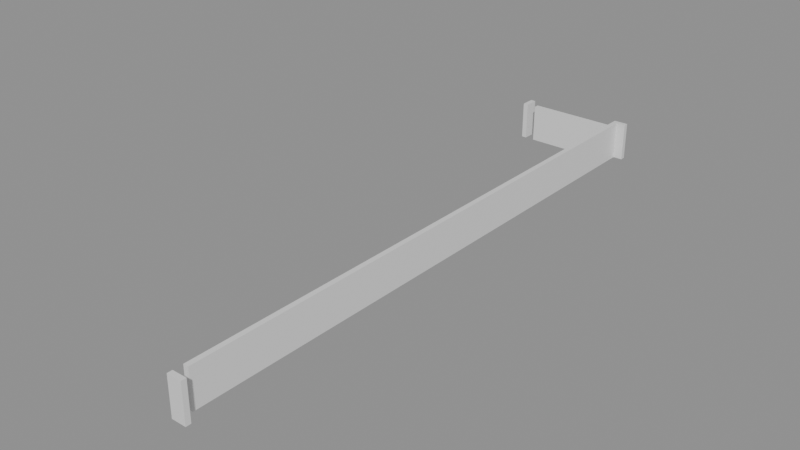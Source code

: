 # Source: building_lego.blend  (saved by Blender 5.0.119; exported with 4.5.12 LTS)
import bpy
from mathutils import Matrix  # noqa: F401  (used for matrix-valued properties, if any)

bpy.ops.wm.read_factory_settings(use_empty=True)
scene = bpy.context.scene
scene.name = 'Scene'

# ---- collections
col_01_paredes_externas = bpy.data.collections.new('01_Paredes_Externas'); scene.collection.children.link(col_01_paredes_externas)
col_02_paredes_internas = bpy.data.collections.new('02_Paredes_Internas'); scene.collection.children.link(col_02_paredes_internas)

# ---- materials (node trees are filled in below, after node groups)
mat_mat_parede_externa = bpy.data.materials.new('Mat_Parede_Externa')
mat_mat_parede_interna = bpy.data.materials.new('Mat_Parede_Interna')

# ---- material node trees
mat_mat_parede_externa.use_nodes = True; mat_mat_parede_externa.node_tree.nodes.clear()
_N = mat_mat_parede_externa.node_tree.nodes; _L = mat_mat_parede_externa.node_tree.links
n0 = _N.new('ShaderNodeBsdfPrincipled'); n0.name = 'BSDF - Pré-fundamentado'; n0.location = (-200, 100)
n1 = _N.new('ShaderNodeOutputMaterial'); n1.name = 'Saída de material'; n1.location = (200, 100)
_L.new(n0.outputs[0], n1.inputs[0])
n1.is_active_output = True
mat_mat_parede_interna.use_nodes = True; mat_mat_parede_interna.node_tree.nodes.clear()
_N = mat_mat_parede_interna.node_tree.nodes; _L = mat_mat_parede_interna.node_tree.links
n0 = _N.new('ShaderNodeBsdfPrincipled'); n0.name = 'BSDF - Pré-fundamentado'; n0.location = (-200, 100)
n1 = _N.new('ShaderNodeOutputMaterial'); n1.name = 'Saída de material'; n1.location = (200, 100)
_L.new(n0.outputs[0], n1.inputs[0])
n1.is_active_output = True

# ---- meshes
me_bloco_dungeon_wall_4439_3887_z0 = bpy.data.meshes.new('Bloco_dungeon_wall_4439_3887_z0')
me_bloco_dungeon_wall_4439_3887_z0.from_pydata([(-0.5, -0.175, -1.32), (0.5, -0.175, -1.32), (0.5, 0.175, -1.32), (-0.5, 0.175, -1.32), (-0.5, -0.175, 1.32), (0.5, -0.175, 1.32), (0.5, 0.175, 1.32), (-0.5, 0.175, 1.32)], [], [(0, 1, 2, 3), (4, 7, 6, 5), (0, 4, 5, 1), (2, 6, 7, 3), (0, 3, 7, 4), (1, 5, 6, 2)])
me_bloco_dungeon_wall_4439_3887_z0.materials.append(mat_mat_parede_externa)
me_bloco_dungeon_wall_4439_3887_z0.update()
me_bloco_dungeon_wall_4439_3928_z0 = bpy.data.meshes.new('Bloco_dungeon_wall_4439_3928_z0')
me_bloco_dungeon_wall_4439_3928_z0.from_pydata([(-0.5, -0.175, -1.32), (0.5, -0.175, -1.32), (0.5, 0.175, -1.32), (-0.5, 0.175, -1.32), (-0.5, -0.175, 1.32), (0.5, -0.175, 1.32), (0.5, 0.175, 1.32), (-0.5, 0.175, 1.32)], [], [(0, 1, 2, 3), (4, 7, 6, 5), (0, 4, 5, 1), (2, 6, 7, 3), (0, 3, 7, 4), (1, 5, 6, 2)])
me_bloco_dungeon_wall_4439_3928_z0.materials.append(mat_mat_parede_externa)
me_bloco_dungeon_wall_4439_3928_z0.update()
me_bloco_dungeon_wall_4432_3927_z0 = bpy.data.meshes.new('Bloco_dungeon_wall_4432_3927_z0')
me_bloco_dungeon_wall_4432_3927_z0.from_pydata([(-0.175, -0.5, -1.32), (0.175, -0.5, -1.32), (0.175, 0.5, -1.32), (-0.175, 0.5, -1.32), (-0.175, -0.5, 1.32), (0.175, -0.5, 1.32), (0.175, 0.5, 1.32), (-0.175, 0.5, 1.32)], [], [(0, 1, 2, 3), (4, 7, 6, 5), (0, 4, 5, 1), (2, 6, 7, 3), (0, 3, 7, 4), (1, 5, 6, 2)])
me_bloco_dungeon_wall_4432_3927_z0.materials.append(mat_mat_parede_externa)
me_bloco_dungeon_wall_4432_3927_z0.update()
me_bloco_dungeon_wall_4439_3888_z0 = bpy.data.meshes.new('Bloco_dungeon_wall_4439_3888_z0')
me_bloco_dungeon_wall_4439_3888_z0.from_pydata([(-0.175, -0.5, -1.32), (0.175, -0.5, -1.32), (0.175, 0.5, -1.32), (-0.175, 0.5, -1.32), (-0.175, -0.5, 1.32), (0.175, -0.5, 1.32), (0.175, 0.5, 1.32), (-0.175, 0.5, 1.32)], [], [(0, 1, 2, 3), (4, 7, 6, 5), (0, 4, 5, 1), (2, 6, 7, 3), (0, 3, 7, 4), (1, 5, 6, 2)])
me_bloco_dungeon_wall_4439_3888_z0.materials.append(mat_mat_parede_externa)
me_bloco_dungeon_wall_4439_3888_z0.update()
me_bloco_dungeon_wall_4439_3889_z0 = bpy.data.meshes.new('Bloco_dungeon_wall_4439_3889_z0')
me_bloco_dungeon_wall_4439_3889_z0.from_pydata([(-0.175, -0.5, -1.32), (0.175, -0.5, -1.32), (0.175, 0.5, -1.32), (-0.175, 0.5, -1.32), (-0.175, -0.5, 1.32), (0.175, -0.5, 1.32), (0.175, 0.5, 1.32), (-0.175, 0.5, 1.32)], [], [(0, 1, 2, 3), (4, 7, 6, 5), (0, 4, 5, 1), (2, 6, 7, 3), (0, 3, 7, 4), (1, 5, 6, 2)])
me_bloco_dungeon_wall_4439_3889_z0.materials.append(mat_mat_parede_externa)
me_bloco_dungeon_wall_4439_3889_z0.update()
me_bloco_dungeon_wall_4439_3890_z0 = bpy.data.meshes.new('Bloco_dungeon_wall_4439_3890_z0')
me_bloco_dungeon_wall_4439_3890_z0.from_pydata([(-0.175, -0.5, -1.32), (0.175, -0.5, -1.32), (0.175, 0.5, -1.32), (-0.175, 0.5, -1.32), (-0.175, -0.5, 1.32), (0.175, -0.5, 1.32), (0.175, 0.5, 1.32), (-0.175, 0.5, 1.32)], [], [(0, 1, 2, 3), (4, 7, 6, 5), (0, 4, 5, 1), (2, 6, 7, 3), (0, 3, 7, 4), (1, 5, 6, 2)])
me_bloco_dungeon_wall_4439_3890_z0.materials.append(mat_mat_parede_externa)
me_bloco_dungeon_wall_4439_3890_z0.update()
me_bloco_dungeon_wall_4439_3891_z0 = bpy.data.meshes.new('Bloco_dungeon_wall_4439_3891_z0')
me_bloco_dungeon_wall_4439_3891_z0.from_pydata([(-0.175, -0.5, -1.32), (0.175, -0.5, -1.32), (0.175, 0.5, -1.32), (-0.175, 0.5, -1.32), (-0.175, -0.5, 1.32), (0.175, -0.5, 1.32), (0.175, 0.5, 1.32), (-0.175, 0.5, 1.32)], [], [(0, 1, 2, 3), (4, 7, 6, 5), (0, 4, 5, 1), (2, 6, 7, 3), (0, 3, 7, 4), (1, 5, 6, 2)])
me_bloco_dungeon_wall_4439_3891_z0.materials.append(mat_mat_parede_externa)
me_bloco_dungeon_wall_4439_3891_z0.update()
me_bloco_dungeon_wall_4439_3892_z0 = bpy.data.meshes.new('Bloco_dungeon_wall_4439_3892_z0')
me_bloco_dungeon_wall_4439_3892_z0.from_pydata([(-0.175, -0.5, -1.32), (0.175, -0.5, -1.32), (0.175, 0.5, -1.32), (-0.175, 0.5, -1.32), (-0.175, -0.5, 1.32), (0.175, -0.5, 1.32), (0.175, 0.5, 1.32), (-0.175, 0.5, 1.32)], [], [(0, 1, 2, 3), (4, 7, 6, 5), (0, 4, 5, 1), (2, 6, 7, 3), (0, 3, 7, 4), (1, 5, 6, 2)])
me_bloco_dungeon_wall_4439_3892_z0.materials.append(mat_mat_parede_externa)
me_bloco_dungeon_wall_4439_3892_z0.update()
me_bloco_dungeon_wall_4439_3893_z0 = bpy.data.meshes.new('Bloco_dungeon_wall_4439_3893_z0')
me_bloco_dungeon_wall_4439_3893_z0.from_pydata([(-0.175, -0.5, -1.32), (0.175, -0.5, -1.32), (0.175, 0.5, -1.32), (-0.175, 0.5, -1.32), (-0.175, -0.5, 1.32), (0.175, -0.5, 1.32), (0.175, 0.5, 1.32), (-0.175, 0.5, 1.32)], [], [(0, 1, 2, 3), (4, 7, 6, 5), (0, 4, 5, 1), (2, 6, 7, 3), (0, 3, 7, 4), (1, 5, 6, 2)])
me_bloco_dungeon_wall_4439_3893_z0.materials.append(mat_mat_parede_externa)
me_bloco_dungeon_wall_4439_3893_z0.update()
me_bloco_dungeon_wall_4439_3894_z0 = bpy.data.meshes.new('Bloco_dungeon_wall_4439_3894_z0')
me_bloco_dungeon_wall_4439_3894_z0.from_pydata([(-0.175, -0.5, -1.32), (0.175, -0.5, -1.32), (0.175, 0.5, -1.32), (-0.175, 0.5, -1.32), (-0.175, -0.5, 1.32), (0.175, -0.5, 1.32), (0.175, 0.5, 1.32), (-0.175, 0.5, 1.32)], [], [(0, 1, 2, 3), (4, 7, 6, 5), (0, 4, 5, 1), (2, 6, 7, 3), (0, 3, 7, 4), (1, 5, 6, 2)])
me_bloco_dungeon_wall_4439_3894_z0.materials.append(mat_mat_parede_externa)
me_bloco_dungeon_wall_4439_3894_z0.update()
me_bloco_dungeon_wall_4439_3895_z0 = bpy.data.meshes.new('Bloco_dungeon_wall_4439_3895_z0')
me_bloco_dungeon_wall_4439_3895_z0.from_pydata([(-0.175, -0.5, -1.32), (0.175, -0.5, -1.32), (0.175, 0.5, -1.32), (-0.175, 0.5, -1.32), (-0.175, -0.5, 1.32), (0.175, -0.5, 1.32), (0.175, 0.5, 1.32), (-0.175, 0.5, 1.32)], [], [(0, 1, 2, 3), (4, 7, 6, 5), (0, 4, 5, 1), (2, 6, 7, 3), (0, 3, 7, 4), (1, 5, 6, 2)])
me_bloco_dungeon_wall_4439_3895_z0.materials.append(mat_mat_parede_externa)
me_bloco_dungeon_wall_4439_3895_z0.update()
me_bloco_dungeon_wall_4439_3896_z0 = bpy.data.meshes.new('Bloco_dungeon_wall_4439_3896_z0')
me_bloco_dungeon_wall_4439_3896_z0.from_pydata([(-0.175, -0.5, -1.32), (0.175, -0.5, -1.32), (0.175, 0.5, -1.32), (-0.175, 0.5, -1.32), (-0.175, -0.5, 1.32), (0.175, -0.5, 1.32), (0.175, 0.5, 1.32), (-0.175, 0.5, 1.32)], [], [(0, 1, 2, 3), (4, 7, 6, 5), (0, 4, 5, 1), (2, 6, 7, 3), (0, 3, 7, 4), (1, 5, 6, 2)])
me_bloco_dungeon_wall_4439_3896_z0.materials.append(mat_mat_parede_externa)
me_bloco_dungeon_wall_4439_3896_z0.update()
me_bloco_dungeon_wall_4439_3897_z0 = bpy.data.meshes.new('Bloco_dungeon_wall_4439_3897_z0')
me_bloco_dungeon_wall_4439_3897_z0.from_pydata([(-0.175, -0.5, -1.32), (0.175, -0.5, -1.32), (0.175, 0.5, -1.32), (-0.175, 0.5, -1.32), (-0.175, -0.5, 1.32), (0.175, -0.5, 1.32), (0.175, 0.5, 1.32), (-0.175, 0.5, 1.32)], [], [(0, 1, 2, 3), (4, 7, 6, 5), (0, 4, 5, 1), (2, 6, 7, 3), (0, 3, 7, 4), (1, 5, 6, 2)])
me_bloco_dungeon_wall_4439_3897_z0.materials.append(mat_mat_parede_externa)
me_bloco_dungeon_wall_4439_3897_z0.update()
me_bloco_dungeon_wall_4439_3898_z0 = bpy.data.meshes.new('Bloco_dungeon_wall_4439_3898_z0')
me_bloco_dungeon_wall_4439_3898_z0.from_pydata([(-0.175, -0.5, -1.32), (0.175, -0.5, -1.32), (0.175, 0.5, -1.32), (-0.175, 0.5, -1.32), (-0.175, -0.5, 1.32), (0.175, -0.5, 1.32), (0.175, 0.5, 1.32), (-0.175, 0.5, 1.32)], [], [(0, 1, 2, 3), (4, 7, 6, 5), (0, 4, 5, 1), (2, 6, 7, 3), (0, 3, 7, 4), (1, 5, 6, 2)])
me_bloco_dungeon_wall_4439_3898_z0.materials.append(mat_mat_parede_externa)
me_bloco_dungeon_wall_4439_3898_z0.update()
me_bloco_dungeon_wall_4439_3899_z0 = bpy.data.meshes.new('Bloco_dungeon_wall_4439_3899_z0')
me_bloco_dungeon_wall_4439_3899_z0.from_pydata([(-0.175, -0.5, -1.32), (0.175, -0.5, -1.32), (0.175, 0.5, -1.32), (-0.175, 0.5, -1.32), (-0.175, -0.5, 1.32), (0.175, -0.5, 1.32), (0.175, 0.5, 1.32), (-0.175, 0.5, 1.32)], [], [(0, 1, 2, 3), (4, 7, 6, 5), (0, 4, 5, 1), (2, 6, 7, 3), (0, 3, 7, 4), (1, 5, 6, 2)])
me_bloco_dungeon_wall_4439_3899_z0.materials.append(mat_mat_parede_externa)
me_bloco_dungeon_wall_4439_3899_z0.update()
me_bloco_dungeon_wall_4439_3900_z0 = bpy.data.meshes.new('Bloco_dungeon_wall_4439_3900_z0')
me_bloco_dungeon_wall_4439_3900_z0.from_pydata([(-0.175, -0.5, -1.32), (0.175, -0.5, -1.32), (0.175, 0.5, -1.32), (-0.175, 0.5, -1.32), (-0.175, -0.5, 1.32), (0.175, -0.5, 1.32), (0.175, 0.5, 1.32), (-0.175, 0.5, 1.32)], [], [(0, 1, 2, 3), (4, 7, 6, 5), (0, 4, 5, 1), (2, 6, 7, 3), (0, 3, 7, 4), (1, 5, 6, 2)])
me_bloco_dungeon_wall_4439_3900_z0.materials.append(mat_mat_parede_externa)
me_bloco_dungeon_wall_4439_3900_z0.update()
me_bloco_dungeon_wall_4439_3901_z0 = bpy.data.meshes.new('Bloco_dungeon_wall_4439_3901_z0')
me_bloco_dungeon_wall_4439_3901_z0.from_pydata([(-0.175, -0.5, -1.32), (0.175, -0.5, -1.32), (0.175, 0.5, -1.32), (-0.175, 0.5, -1.32), (-0.175, -0.5, 1.32), (0.175, -0.5, 1.32), (0.175, 0.5, 1.32), (-0.175, 0.5, 1.32)], [], [(0, 1, 2, 3), (4, 7, 6, 5), (0, 4, 5, 1), (2, 6, 7, 3), (0, 3, 7, 4), (1, 5, 6, 2)])
me_bloco_dungeon_wall_4439_3901_z0.materials.append(mat_mat_parede_externa)
me_bloco_dungeon_wall_4439_3901_z0.update()
me_bloco_dungeon_wall_4439_3902_z0 = bpy.data.meshes.new('Bloco_dungeon_wall_4439_3902_z0')
me_bloco_dungeon_wall_4439_3902_z0.from_pydata([(-0.175, -0.5, -1.32), (0.175, -0.5, -1.32), (0.175, 0.5, -1.32), (-0.175, 0.5, -1.32), (-0.175, -0.5, 1.32), (0.175, -0.5, 1.32), (0.175, 0.5, 1.32), (-0.175, 0.5, 1.32)], [], [(0, 1, 2, 3), (4, 7, 6, 5), (0, 4, 5, 1), (2, 6, 7, 3), (0, 3, 7, 4), (1, 5, 6, 2)])
me_bloco_dungeon_wall_4439_3902_z0.materials.append(mat_mat_parede_externa)
me_bloco_dungeon_wall_4439_3902_z0.update()
me_bloco_dungeon_wall_4439_3903_z0 = bpy.data.meshes.new('Bloco_dungeon_wall_4439_3903_z0')
me_bloco_dungeon_wall_4439_3903_z0.from_pydata([(-0.175, -0.5, -1.32), (0.175, -0.5, -1.32), (0.175, 0.5, -1.32), (-0.175, 0.5, -1.32), (-0.175, -0.5, 1.32), (0.175, -0.5, 1.32), (0.175, 0.5, 1.32), (-0.175, 0.5, 1.32)], [], [(0, 1, 2, 3), (4, 7, 6, 5), (0, 4, 5, 1), (2, 6, 7, 3), (0, 3, 7, 4), (1, 5, 6, 2)])
me_bloco_dungeon_wall_4439_3903_z0.materials.append(mat_mat_parede_externa)
me_bloco_dungeon_wall_4439_3903_z0.update()
me_bloco_dungeon_wall_4439_3904_z0 = bpy.data.meshes.new('Bloco_dungeon_wall_4439_3904_z0')
me_bloco_dungeon_wall_4439_3904_z0.from_pydata([(-0.175, -0.5, -1.32), (0.175, -0.5, -1.32), (0.175, 0.5, -1.32), (-0.175, 0.5, -1.32), (-0.175, -0.5, 1.32), (0.175, -0.5, 1.32), (0.175, 0.5, 1.32), (-0.175, 0.5, 1.32)], [], [(0, 1, 2, 3), (4, 7, 6, 5), (0, 4, 5, 1), (2, 6, 7, 3), (0, 3, 7, 4), (1, 5, 6, 2)])
me_bloco_dungeon_wall_4439_3904_z0.materials.append(mat_mat_parede_externa)
me_bloco_dungeon_wall_4439_3904_z0.update()
me_bloco_dungeon_wall_4439_3905_z0 = bpy.data.meshes.new('Bloco_dungeon_wall_4439_3905_z0')
me_bloco_dungeon_wall_4439_3905_z0.from_pydata([(-0.175, -0.5, -1.32), (0.175, -0.5, -1.32), (0.175, 0.5, -1.32), (-0.175, 0.5, -1.32), (-0.175, -0.5, 1.32), (0.175, -0.5, 1.32), (0.175, 0.5, 1.32), (-0.175, 0.5, 1.32)], [], [(0, 1, 2, 3), (4, 7, 6, 5), (0, 4, 5, 1), (2, 6, 7, 3), (0, 3, 7, 4), (1, 5, 6, 2)])
me_bloco_dungeon_wall_4439_3905_z0.materials.append(mat_mat_parede_externa)
me_bloco_dungeon_wall_4439_3905_z0.update()
me_bloco_dungeon_wall_4439_3906_z0 = bpy.data.meshes.new('Bloco_dungeon_wall_4439_3906_z0')
me_bloco_dungeon_wall_4439_3906_z0.from_pydata([(-0.175, -0.5, -1.32), (0.175, -0.5, -1.32), (0.175, 0.5, -1.32), (-0.175, 0.5, -1.32), (-0.175, -0.5, 1.32), (0.175, -0.5, 1.32), (0.175, 0.5, 1.32), (-0.175, 0.5, 1.32)], [], [(0, 1, 2, 3), (4, 7, 6, 5), (0, 4, 5, 1), (2, 6, 7, 3), (0, 3, 7, 4), (1, 5, 6, 2)])
me_bloco_dungeon_wall_4439_3906_z0.materials.append(mat_mat_parede_externa)
me_bloco_dungeon_wall_4439_3906_z0.update()
me_bloco_dungeon_wall_4439_3907_z0 = bpy.data.meshes.new('Bloco_dungeon_wall_4439_3907_z0')
me_bloco_dungeon_wall_4439_3907_z0.from_pydata([(-0.175, -0.5, -1.32), (0.175, -0.5, -1.32), (0.175, 0.5, -1.32), (-0.175, 0.5, -1.32), (-0.175, -0.5, 1.32), (0.175, -0.5, 1.32), (0.175, 0.5, 1.32), (-0.175, 0.5, 1.32)], [], [(0, 1, 2, 3), (4, 7, 6, 5), (0, 4, 5, 1), (2, 6, 7, 3), (0, 3, 7, 4), (1, 5, 6, 2)])
me_bloco_dungeon_wall_4439_3907_z0.materials.append(mat_mat_parede_externa)
me_bloco_dungeon_wall_4439_3907_z0.update()
me_bloco_dungeon_wall_4439_3908_z0 = bpy.data.meshes.new('Bloco_dungeon_wall_4439_3908_z0')
me_bloco_dungeon_wall_4439_3908_z0.from_pydata([(-0.175, -0.5, -1.32), (0.175, -0.5, -1.32), (0.175, 0.5, -1.32), (-0.175, 0.5, -1.32), (-0.175, -0.5, 1.32), (0.175, -0.5, 1.32), (0.175, 0.5, 1.32), (-0.175, 0.5, 1.32)], [], [(0, 1, 2, 3), (4, 7, 6, 5), (0, 4, 5, 1), (2, 6, 7, 3), (0, 3, 7, 4), (1, 5, 6, 2)])
me_bloco_dungeon_wall_4439_3908_z0.materials.append(mat_mat_parede_externa)
me_bloco_dungeon_wall_4439_3908_z0.update()
me_bloco_dungeon_wall_4439_3909_z0 = bpy.data.meshes.new('Bloco_dungeon_wall_4439_3909_z0')
me_bloco_dungeon_wall_4439_3909_z0.from_pydata([(-0.175, -0.5, -1.32), (0.175, -0.5, -1.32), (0.175, 0.5, -1.32), (-0.175, 0.5, -1.32), (-0.175, -0.5, 1.32), (0.175, -0.5, 1.32), (0.175, 0.5, 1.32), (-0.175, 0.5, 1.32)], [], [(0, 1, 2, 3), (4, 7, 6, 5), (0, 4, 5, 1), (2, 6, 7, 3), (0, 3, 7, 4), (1, 5, 6, 2)])
me_bloco_dungeon_wall_4439_3909_z0.materials.append(mat_mat_parede_externa)
me_bloco_dungeon_wall_4439_3909_z0.update()
me_bloco_dungeon_wall_4439_3910_z0 = bpy.data.meshes.new('Bloco_dungeon_wall_4439_3910_z0')
me_bloco_dungeon_wall_4439_3910_z0.from_pydata([(-0.175, -0.5, -1.32), (0.175, -0.5, -1.32), (0.175, 0.5, -1.32), (-0.175, 0.5, -1.32), (-0.175, -0.5, 1.32), (0.175, -0.5, 1.32), (0.175, 0.5, 1.32), (-0.175, 0.5, 1.32)], [], [(0, 1, 2, 3), (4, 7, 6, 5), (0, 4, 5, 1), (2, 6, 7, 3), (0, 3, 7, 4), (1, 5, 6, 2)])
me_bloco_dungeon_wall_4439_3910_z0.materials.append(mat_mat_parede_externa)
me_bloco_dungeon_wall_4439_3910_z0.update()
me_bloco_dungeon_wall_4439_3911_z0 = bpy.data.meshes.new('Bloco_dungeon_wall_4439_3911_z0')
me_bloco_dungeon_wall_4439_3911_z0.from_pydata([(-0.175, -0.5, -1.32), (0.175, -0.5, -1.32), (0.175, 0.5, -1.32), (-0.175, 0.5, -1.32), (-0.175, -0.5, 1.32), (0.175, -0.5, 1.32), (0.175, 0.5, 1.32), (-0.175, 0.5, 1.32)], [], [(0, 1, 2, 3), (4, 7, 6, 5), (0, 4, 5, 1), (2, 6, 7, 3), (0, 3, 7, 4), (1, 5, 6, 2)])
me_bloco_dungeon_wall_4439_3911_z0.materials.append(mat_mat_parede_externa)
me_bloco_dungeon_wall_4439_3911_z0.update()
me_bloco_dungeon_wall_4439_3912_z0 = bpy.data.meshes.new('Bloco_dungeon_wall_4439_3912_z0')
me_bloco_dungeon_wall_4439_3912_z0.from_pydata([(-0.175, -0.5, -1.32), (0.175, -0.5, -1.32), (0.175, 0.5, -1.32), (-0.175, 0.5, -1.32), (-0.175, -0.5, 1.32), (0.175, -0.5, 1.32), (0.175, 0.5, 1.32), (-0.175, 0.5, 1.32)], [], [(0, 1, 2, 3), (4, 7, 6, 5), (0, 4, 5, 1), (2, 6, 7, 3), (0, 3, 7, 4), (1, 5, 6, 2)])
me_bloco_dungeon_wall_4439_3912_z0.materials.append(mat_mat_parede_externa)
me_bloco_dungeon_wall_4439_3912_z0.update()
me_bloco_dungeon_wall_4439_3913_z0 = bpy.data.meshes.new('Bloco_dungeon_wall_4439_3913_z0')
me_bloco_dungeon_wall_4439_3913_z0.from_pydata([(-0.175, -0.5, -1.32), (0.175, -0.5, -1.32), (0.175, 0.5, -1.32), (-0.175, 0.5, -1.32), (-0.175, -0.5, 1.32), (0.175, -0.5, 1.32), (0.175, 0.5, 1.32), (-0.175, 0.5, 1.32)], [], [(0, 1, 2, 3), (4, 7, 6, 5), (0, 4, 5, 1), (2, 6, 7, 3), (0, 3, 7, 4), (1, 5, 6, 2)])
me_bloco_dungeon_wall_4439_3913_z0.materials.append(mat_mat_parede_externa)
me_bloco_dungeon_wall_4439_3913_z0.update()
me_bloco_dungeon_wall_4439_3914_z0 = bpy.data.meshes.new('Bloco_dungeon_wall_4439_3914_z0')
me_bloco_dungeon_wall_4439_3914_z0.from_pydata([(-0.175, -0.5, -1.32), (0.175, -0.5, -1.32), (0.175, 0.5, -1.32), (-0.175, 0.5, -1.32), (-0.175, -0.5, 1.32), (0.175, -0.5, 1.32), (0.175, 0.5, 1.32), (-0.175, 0.5, 1.32)], [], [(0, 1, 2, 3), (4, 7, 6, 5), (0, 4, 5, 1), (2, 6, 7, 3), (0, 3, 7, 4), (1, 5, 6, 2)])
me_bloco_dungeon_wall_4439_3914_z0.materials.append(mat_mat_parede_externa)
me_bloco_dungeon_wall_4439_3914_z0.update()
me_bloco_dungeon_wall_4439_3915_z0 = bpy.data.meshes.new('Bloco_dungeon_wall_4439_3915_z0')
me_bloco_dungeon_wall_4439_3915_z0.from_pydata([(-0.175, -0.5, -1.32), (0.175, -0.5, -1.32), (0.175, 0.5, -1.32), (-0.175, 0.5, -1.32), (-0.175, -0.5, 1.32), (0.175, -0.5, 1.32), (0.175, 0.5, 1.32), (-0.175, 0.5, 1.32)], [], [(0, 1, 2, 3), (4, 7, 6, 5), (0, 4, 5, 1), (2, 6, 7, 3), (0, 3, 7, 4), (1, 5, 6, 2)])
me_bloco_dungeon_wall_4439_3915_z0.materials.append(mat_mat_parede_externa)
me_bloco_dungeon_wall_4439_3915_z0.update()
me_bloco_dungeon_wall_4439_3916_z0 = bpy.data.meshes.new('Bloco_dungeon_wall_4439_3916_z0')
me_bloco_dungeon_wall_4439_3916_z0.from_pydata([(-0.175, -0.5, -1.32), (0.175, -0.5, -1.32), (0.175, 0.5, -1.32), (-0.175, 0.5, -1.32), (-0.175, -0.5, 1.32), (0.175, -0.5, 1.32), (0.175, 0.5, 1.32), (-0.175, 0.5, 1.32)], [], [(0, 1, 2, 3), (4, 7, 6, 5), (0, 4, 5, 1), (2, 6, 7, 3), (0, 3, 7, 4), (1, 5, 6, 2)])
me_bloco_dungeon_wall_4439_3916_z0.materials.append(mat_mat_parede_externa)
me_bloco_dungeon_wall_4439_3916_z0.update()
me_bloco_dungeon_wall_4439_3917_z0 = bpy.data.meshes.new('Bloco_dungeon_wall_4439_3917_z0')
me_bloco_dungeon_wall_4439_3917_z0.from_pydata([(-0.175, -0.5, -1.32), (0.175, -0.5, -1.32), (0.175, 0.5, -1.32), (-0.175, 0.5, -1.32), (-0.175, -0.5, 1.32), (0.175, -0.5, 1.32), (0.175, 0.5, 1.32), (-0.175, 0.5, 1.32)], [], [(0, 1, 2, 3), (4, 7, 6, 5), (0, 4, 5, 1), (2, 6, 7, 3), (0, 3, 7, 4), (1, 5, 6, 2)])
me_bloco_dungeon_wall_4439_3917_z0.materials.append(mat_mat_parede_externa)
me_bloco_dungeon_wall_4439_3917_z0.update()
me_bloco_dungeon_wall_4439_3918_z0 = bpy.data.meshes.new('Bloco_dungeon_wall_4439_3918_z0')
me_bloco_dungeon_wall_4439_3918_z0.from_pydata([(-0.175, -0.5, -1.32), (0.175, -0.5, -1.32), (0.175, 0.5, -1.32), (-0.175, 0.5, -1.32), (-0.175, -0.5, 1.32), (0.175, -0.5, 1.32), (0.175, 0.5, 1.32), (-0.175, 0.5, 1.32)], [], [(0, 1, 2, 3), (4, 7, 6, 5), (0, 4, 5, 1), (2, 6, 7, 3), (0, 3, 7, 4), (1, 5, 6, 2)])
me_bloco_dungeon_wall_4439_3918_z0.materials.append(mat_mat_parede_externa)
me_bloco_dungeon_wall_4439_3918_z0.update()
me_bloco_dungeon_wall_4439_3919_z0 = bpy.data.meshes.new('Bloco_dungeon_wall_4439_3919_z0')
me_bloco_dungeon_wall_4439_3919_z0.from_pydata([(-0.175, -0.5, -1.32), (0.175, -0.5, -1.32), (0.175, 0.5, -1.32), (-0.175, 0.5, -1.32), (-0.175, -0.5, 1.32), (0.175, -0.5, 1.32), (0.175, 0.5, 1.32), (-0.175, 0.5, 1.32)], [], [(0, 1, 2, 3), (4, 7, 6, 5), (0, 4, 5, 1), (2, 6, 7, 3), (0, 3, 7, 4), (1, 5, 6, 2)])
me_bloco_dungeon_wall_4439_3919_z0.materials.append(mat_mat_parede_externa)
me_bloco_dungeon_wall_4439_3919_z0.update()
me_bloco_dungeon_wall_4439_3920_z0 = bpy.data.meshes.new('Bloco_dungeon_wall_4439_3920_z0')
me_bloco_dungeon_wall_4439_3920_z0.from_pydata([(-0.175, -0.5, -1.32), (0.175, -0.5, -1.32), (0.175, 0.5, -1.32), (-0.175, 0.5, -1.32), (-0.175, -0.5, 1.32), (0.175, -0.5, 1.32), (0.175, 0.5, 1.32), (-0.175, 0.5, 1.32)], [], [(0, 1, 2, 3), (4, 7, 6, 5), (0, 4, 5, 1), (2, 6, 7, 3), (0, 3, 7, 4), (1, 5, 6, 2)])
me_bloco_dungeon_wall_4439_3920_z0.materials.append(mat_mat_parede_externa)
me_bloco_dungeon_wall_4439_3920_z0.update()
me_bloco_dungeon_wall_4439_3921_z0 = bpy.data.meshes.new('Bloco_dungeon_wall_4439_3921_z0')
me_bloco_dungeon_wall_4439_3921_z0.from_pydata([(-0.175, -0.5, -1.32), (0.175, -0.5, -1.32), (0.175, 0.5, -1.32), (-0.175, 0.5, -1.32), (-0.175, -0.5, 1.32), (0.175, -0.5, 1.32), (0.175, 0.5, 1.32), (-0.175, 0.5, 1.32)], [], [(0, 1, 2, 3), (4, 7, 6, 5), (0, 4, 5, 1), (2, 6, 7, 3), (0, 3, 7, 4), (1, 5, 6, 2)])
me_bloco_dungeon_wall_4439_3921_z0.materials.append(mat_mat_parede_externa)
me_bloco_dungeon_wall_4439_3921_z0.update()
me_bloco_dungeon_wall_4439_3922_z0 = bpy.data.meshes.new('Bloco_dungeon_wall_4439_3922_z0')
me_bloco_dungeon_wall_4439_3922_z0.from_pydata([(-0.175, -0.5, -1.32), (0.175, -0.5, -1.32), (0.175, 0.5, -1.32), (-0.175, 0.5, -1.32), (-0.175, -0.5, 1.32), (0.175, -0.5, 1.32), (0.175, 0.5, 1.32), (-0.175, 0.5, 1.32)], [], [(0, 1, 2, 3), (4, 7, 6, 5), (0, 4, 5, 1), (2, 6, 7, 3), (0, 3, 7, 4), (1, 5, 6, 2)])
me_bloco_dungeon_wall_4439_3922_z0.materials.append(mat_mat_parede_externa)
me_bloco_dungeon_wall_4439_3922_z0.update()
me_bloco_dungeon_wall_4439_3923_z0 = bpy.data.meshes.new('Bloco_dungeon_wall_4439_3923_z0')
me_bloco_dungeon_wall_4439_3923_z0.from_pydata([(-0.175, -0.5, -1.32), (0.175, -0.5, -1.32), (0.175, 0.5, -1.32), (-0.175, 0.5, -1.32), (-0.175, -0.5, 1.32), (0.175, -0.5, 1.32), (0.175, 0.5, 1.32), (-0.175, 0.5, 1.32)], [], [(0, 1, 2, 3), (4, 7, 6, 5), (0, 4, 5, 1), (2, 6, 7, 3), (0, 3, 7, 4), (1, 5, 6, 2)])
me_bloco_dungeon_wall_4439_3923_z0.materials.append(mat_mat_parede_externa)
me_bloco_dungeon_wall_4439_3923_z0.update()
me_bloco_dungeon_wall_4439_3924_z0 = bpy.data.meshes.new('Bloco_dungeon_wall_4439_3924_z0')
me_bloco_dungeon_wall_4439_3924_z0.from_pydata([(-0.175, -0.5, -1.32), (0.175, -0.5, -1.32), (0.175, 0.5, -1.32), (-0.175, 0.5, -1.32), (-0.175, -0.5, 1.32), (0.175, -0.5, 1.32), (0.175, 0.5, 1.32), (-0.175, 0.5, 1.32)], [], [(0, 1, 2, 3), (4, 7, 6, 5), (0, 4, 5, 1), (2, 6, 7, 3), (0, 3, 7, 4), (1, 5, 6, 2)])
me_bloco_dungeon_wall_4439_3924_z0.materials.append(mat_mat_parede_externa)
me_bloco_dungeon_wall_4439_3924_z0.update()
me_bloco_dungeon_wall_4439_3925_z0 = bpy.data.meshes.new('Bloco_dungeon_wall_4439_3925_z0')
me_bloco_dungeon_wall_4439_3925_z0.from_pydata([(-0.175, -0.5, -1.32), (0.175, -0.5, -1.32), (0.175, 0.5, -1.32), (-0.175, 0.5, -1.32), (-0.175, -0.5, 1.32), (0.175, -0.5, 1.32), (0.175, 0.5, 1.32), (-0.175, 0.5, 1.32)], [], [(0, 1, 2, 3), (4, 7, 6, 5), (0, 4, 5, 1), (2, 6, 7, 3), (0, 3, 7, 4), (1, 5, 6, 2)])
me_bloco_dungeon_wall_4439_3925_z0.materials.append(mat_mat_parede_externa)
me_bloco_dungeon_wall_4439_3925_z0.update()
me_bloco_dungeon_wall_4439_3926_z0 = bpy.data.meshes.new('Bloco_dungeon_wall_4439_3926_z0')
me_bloco_dungeon_wall_4439_3926_z0.from_pydata([(-0.175, -0.5, -1.32), (0.175, -0.5, -1.32), (0.175, 0.5, -1.32), (-0.175, 0.5, -1.32), (-0.175, -0.5, 1.32), (0.175, -0.5, 1.32), (0.175, 0.5, 1.32), (-0.175, 0.5, 1.32)], [], [(0, 1, 2, 3), (4, 7, 6, 5), (0, 4, 5, 1), (2, 6, 7, 3), (0, 3, 7, 4), (1, 5, 6, 2)])
me_bloco_dungeon_wall_4439_3926_z0.materials.append(mat_mat_parede_externa)
me_bloco_dungeon_wall_4439_3926_z0.update()
me_bloco_dungeon_wall_4439_3927_z0 = bpy.data.meshes.new('Bloco_dungeon_wall_4439_3927_z0')
me_bloco_dungeon_wall_4439_3927_z0.from_pydata([(-0.175, -0.5, -1.32), (0.175, -0.5, -1.32), (0.175, 0.5, -1.32), (-0.175, 0.5, -1.32), (-0.175, -0.5, 1.32), (0.175, -0.5, 1.32), (0.175, 0.5, 1.32), (-0.175, 0.5, 1.32)], [], [(0, 1, 2, 3), (4, 7, 6, 5), (0, 4, 5, 1), (2, 6, 7, 3), (0, 3, 7, 4), (1, 5, 6, 2)])
me_bloco_dungeon_wall_4439_3927_z0.materials.append(mat_mat_parede_externa)
me_bloco_dungeon_wall_4439_3927_z0.update()
me_bloco_dungeon_wall_4433_3927_z0 = bpy.data.meshes.new('Bloco_dungeon_wall_4433_3927_z0')
me_bloco_dungeon_wall_4433_3927_z0.from_pydata([(-0.5, -0.175, -1.32), (0.5, -0.175, -1.32), (0.5, 0.175, -1.32), (-0.5, 0.175, -1.32), (-0.5, -0.175, 1.32), (0.5, -0.175, 1.32), (0.5, 0.175, 1.32), (-0.5, 0.175, 1.32)], [], [(0, 1, 2, 3), (4, 7, 6, 5), (0, 4, 5, 1), (2, 6, 7, 3), (0, 3, 7, 4), (1, 5, 6, 2)])
me_bloco_dungeon_wall_4433_3927_z0.materials.append(mat_mat_parede_interna)
me_bloco_dungeon_wall_4433_3927_z0.update()
me_bloco_dungeon_wall_4434_3927_z0 = bpy.data.meshes.new('Bloco_dungeon_wall_4434_3927_z0')
me_bloco_dungeon_wall_4434_3927_z0.from_pydata([(-0.5, -0.175, -1.32), (0.5, -0.175, -1.32), (0.5, 0.175, -1.32), (-0.5, 0.175, -1.32), (-0.5, -0.175, 1.32), (0.5, -0.175, 1.32), (0.5, 0.175, 1.32), (-0.5, 0.175, 1.32)], [], [(0, 1, 2, 3), (4, 7, 6, 5), (0, 4, 5, 1), (2, 6, 7, 3), (0, 3, 7, 4), (1, 5, 6, 2)])
me_bloco_dungeon_wall_4434_3927_z0.materials.append(mat_mat_parede_interna)
me_bloco_dungeon_wall_4434_3927_z0.update()
me_bloco_dungeon_wall_4435_3927_z0 = bpy.data.meshes.new('Bloco_dungeon_wall_4435_3927_z0')
me_bloco_dungeon_wall_4435_3927_z0.from_pydata([(-0.5, -0.175, -1.32), (0.5, -0.175, -1.32), (0.5, 0.175, -1.32), (-0.5, 0.175, -1.32), (-0.5, -0.175, 1.32), (0.5, -0.175, 1.32), (0.5, 0.175, 1.32), (-0.5, 0.175, 1.32)], [], [(0, 1, 2, 3), (4, 7, 6, 5), (0, 4, 5, 1), (2, 6, 7, 3), (0, 3, 7, 4), (1, 5, 6, 2)])
me_bloco_dungeon_wall_4435_3927_z0.materials.append(mat_mat_parede_interna)
me_bloco_dungeon_wall_4435_3927_z0.update()
me_bloco_dungeon_wall_4436_3927_z0 = bpy.data.meshes.new('Bloco_dungeon_wall_4436_3927_z0')
me_bloco_dungeon_wall_4436_3927_z0.from_pydata([(-0.5, -0.175, -1.32), (0.5, -0.175, -1.32), (0.5, 0.175, -1.32), (-0.5, 0.175, -1.32), (-0.5, -0.175, 1.32), (0.5, -0.175, 1.32), (0.5, 0.175, 1.32), (-0.5, 0.175, 1.32)], [], [(0, 1, 2, 3), (4, 7, 6, 5), (0, 4, 5, 1), (2, 6, 7, 3), (0, 3, 7, 4), (1, 5, 6, 2)])
me_bloco_dungeon_wall_4436_3927_z0.materials.append(mat_mat_parede_interna)
me_bloco_dungeon_wall_4436_3927_z0.update()
me_bloco_dungeon_wall_4437_3927_z0 = bpy.data.meshes.new('Bloco_dungeon_wall_4437_3927_z0')
me_bloco_dungeon_wall_4437_3927_z0.from_pydata([(-0.5, -0.175, -1.32), (0.5, -0.175, -1.32), (0.5, 0.175, -1.32), (-0.5, 0.175, -1.32), (-0.5, -0.175, 1.32), (0.5, -0.175, 1.32), (0.5, 0.175, 1.32), (-0.5, 0.175, 1.32)], [], [(0, 1, 2, 3), (4, 7, 6, 5), (0, 4, 5, 1), (2, 6, 7, 3), (0, 3, 7, 4), (1, 5, 6, 2)])
me_bloco_dungeon_wall_4437_3927_z0.materials.append(mat_mat_parede_interna)
me_bloco_dungeon_wall_4437_3927_z0.update()
me_bloco_dungeon_wall_4438_3927_z0 = bpy.data.meshes.new('Bloco_dungeon_wall_4438_3927_z0')
me_bloco_dungeon_wall_4438_3927_z0.from_pydata([(-0.5, -0.175, -1.32), (0.5, -0.175, -1.32), (0.5, 0.175, -1.32), (-0.5, 0.175, -1.32), (-0.5, -0.175, 1.32), (0.5, -0.175, 1.32), (0.5, 0.175, 1.32), (-0.5, 0.175, 1.32)], [], [(0, 1, 2, 3), (4, 7, 6, 5), (0, 4, 5, 1), (2, 6, 7, 3), (0, 3, 7, 4), (1, 5, 6, 2)])
me_bloco_dungeon_wall_4438_3927_z0.materials.append(mat_mat_parede_interna)
me_bloco_dungeon_wall_4438_3927_z0.update()

# ---- objects
ob_parede_externa_norte_y3887_x4439_4439 = bpy.data.objects.new('Parede_Externa_Norte_Y3887_X4439_4439', None)
ob_bloco_dungeon_wall_4439_3887_z0 = bpy.data.objects.new('Bloco_dungeon_wall_4439_3887_z0', me_bloco_dungeon_wall_4439_3887_z0)
ob_parede_externa_sul_y3928_x4439_4439 = bpy.data.objects.new('Parede_Externa_Sul_Y3928_X4439_4439', None)
ob_bloco_dungeon_wall_4439_3928_z0 = bpy.data.objects.new('Bloco_dungeon_wall_4439_3928_z0', me_bloco_dungeon_wall_4439_3928_z0)
ob_parede_externa_oeste_x4432_y3927_3927 = bpy.data.objects.new('Parede_Externa_Oeste_X4432_Y3927_3927', None)
ob_bloco_dungeon_wall_4432_3927_z0 = bpy.data.objects.new('Bloco_dungeon_wall_4432_3927_z0', me_bloco_dungeon_wall_4432_3927_z0)
ob_parede_externa_leste_x4439_y3888_3927 = bpy.data.objects.new('Parede_Externa_Leste_X4439_Y3888_3927', None)
ob_bloco_dungeon_wall_4439_3888_z0 = bpy.data.objects.new('Bloco_dungeon_wall_4439_3888_z0', me_bloco_dungeon_wall_4439_3888_z0)
ob_bloco_dungeon_wall_4439_3889_z0 = bpy.data.objects.new('Bloco_dungeon_wall_4439_3889_z0', me_bloco_dungeon_wall_4439_3889_z0)
ob_bloco_dungeon_wall_4439_3890_z0 = bpy.data.objects.new('Bloco_dungeon_wall_4439_3890_z0', me_bloco_dungeon_wall_4439_3890_z0)
ob_bloco_dungeon_wall_4439_3891_z0 = bpy.data.objects.new('Bloco_dungeon_wall_4439_3891_z0', me_bloco_dungeon_wall_4439_3891_z0)
ob_bloco_dungeon_wall_4439_3892_z0 = bpy.data.objects.new('Bloco_dungeon_wall_4439_3892_z0', me_bloco_dungeon_wall_4439_3892_z0)
ob_bloco_dungeon_wall_4439_3893_z0 = bpy.data.objects.new('Bloco_dungeon_wall_4439_3893_z0', me_bloco_dungeon_wall_4439_3893_z0)
ob_bloco_dungeon_wall_4439_3894_z0 = bpy.data.objects.new('Bloco_dungeon_wall_4439_3894_z0', me_bloco_dungeon_wall_4439_3894_z0)
ob_bloco_dungeon_wall_4439_3895_z0 = bpy.data.objects.new('Bloco_dungeon_wall_4439_3895_z0', me_bloco_dungeon_wall_4439_3895_z0)
ob_bloco_dungeon_wall_4439_3896_z0 = bpy.data.objects.new('Bloco_dungeon_wall_4439_3896_z0', me_bloco_dungeon_wall_4439_3896_z0)
ob_bloco_dungeon_wall_4439_3897_z0 = bpy.data.objects.new('Bloco_dungeon_wall_4439_3897_z0', me_bloco_dungeon_wall_4439_3897_z0)
ob_bloco_dungeon_wall_4439_3898_z0 = bpy.data.objects.new('Bloco_dungeon_wall_4439_3898_z0', me_bloco_dungeon_wall_4439_3898_z0)
ob_bloco_dungeon_wall_4439_3899_z0 = bpy.data.objects.new('Bloco_dungeon_wall_4439_3899_z0', me_bloco_dungeon_wall_4439_3899_z0)
ob_bloco_dungeon_wall_4439_3900_z0 = bpy.data.objects.new('Bloco_dungeon_wall_4439_3900_z0', me_bloco_dungeon_wall_4439_3900_z0)
ob_bloco_dungeon_wall_4439_3901_z0 = bpy.data.objects.new('Bloco_dungeon_wall_4439_3901_z0', me_bloco_dungeon_wall_4439_3901_z0)
ob_bloco_dungeon_wall_4439_3902_z0 = bpy.data.objects.new('Bloco_dungeon_wall_4439_3902_z0', me_bloco_dungeon_wall_4439_3902_z0)
ob_bloco_dungeon_wall_4439_3903_z0 = bpy.data.objects.new('Bloco_dungeon_wall_4439_3903_z0', me_bloco_dungeon_wall_4439_3903_z0)
ob_bloco_dungeon_wall_4439_3904_z0 = bpy.data.objects.new('Bloco_dungeon_wall_4439_3904_z0', me_bloco_dungeon_wall_4439_3904_z0)
ob_bloco_dungeon_wall_4439_3905_z0 = bpy.data.objects.new('Bloco_dungeon_wall_4439_3905_z0', me_bloco_dungeon_wall_4439_3905_z0)
ob_bloco_dungeon_wall_4439_3906_z0 = bpy.data.objects.new('Bloco_dungeon_wall_4439_3906_z0', me_bloco_dungeon_wall_4439_3906_z0)
ob_bloco_dungeon_wall_4439_3907_z0 = bpy.data.objects.new('Bloco_dungeon_wall_4439_3907_z0', me_bloco_dungeon_wall_4439_3907_z0)
ob_bloco_dungeon_wall_4439_3908_z0 = bpy.data.objects.new('Bloco_dungeon_wall_4439_3908_z0', me_bloco_dungeon_wall_4439_3908_z0)
ob_bloco_dungeon_wall_4439_3909_z0 = bpy.data.objects.new('Bloco_dungeon_wall_4439_3909_z0', me_bloco_dungeon_wall_4439_3909_z0)
ob_bloco_dungeon_wall_4439_3910_z0 = bpy.data.objects.new('Bloco_dungeon_wall_4439_3910_z0', me_bloco_dungeon_wall_4439_3910_z0)
ob_bloco_dungeon_wall_4439_3911_z0 = bpy.data.objects.new('Bloco_dungeon_wall_4439_3911_z0', me_bloco_dungeon_wall_4439_3911_z0)
ob_bloco_dungeon_wall_4439_3912_z0 = bpy.data.objects.new('Bloco_dungeon_wall_4439_3912_z0', me_bloco_dungeon_wall_4439_3912_z0)
ob_bloco_dungeon_wall_4439_3913_z0 = bpy.data.objects.new('Bloco_dungeon_wall_4439_3913_z0', me_bloco_dungeon_wall_4439_3913_z0)
ob_bloco_dungeon_wall_4439_3914_z0 = bpy.data.objects.new('Bloco_dungeon_wall_4439_3914_z0', me_bloco_dungeon_wall_4439_3914_z0)
ob_bloco_dungeon_wall_4439_3915_z0 = bpy.data.objects.new('Bloco_dungeon_wall_4439_3915_z0', me_bloco_dungeon_wall_4439_3915_z0)
ob_bloco_dungeon_wall_4439_3916_z0 = bpy.data.objects.new('Bloco_dungeon_wall_4439_3916_z0', me_bloco_dungeon_wall_4439_3916_z0)
ob_bloco_dungeon_wall_4439_3917_z0 = bpy.data.objects.new('Bloco_dungeon_wall_4439_3917_z0', me_bloco_dungeon_wall_4439_3917_z0)
ob_bloco_dungeon_wall_4439_3918_z0 = bpy.data.objects.new('Bloco_dungeon_wall_4439_3918_z0', me_bloco_dungeon_wall_4439_3918_z0)
ob_bloco_dungeon_wall_4439_3919_z0 = bpy.data.objects.new('Bloco_dungeon_wall_4439_3919_z0', me_bloco_dungeon_wall_4439_3919_z0)
ob_bloco_dungeon_wall_4439_3920_z0 = bpy.data.objects.new('Bloco_dungeon_wall_4439_3920_z0', me_bloco_dungeon_wall_4439_3920_z0)
ob_bloco_dungeon_wall_4439_3921_z0 = bpy.data.objects.new('Bloco_dungeon_wall_4439_3921_z0', me_bloco_dungeon_wall_4439_3921_z0)
ob_bloco_dungeon_wall_4439_3922_z0 = bpy.data.objects.new('Bloco_dungeon_wall_4439_3922_z0', me_bloco_dungeon_wall_4439_3922_z0)
ob_bloco_dungeon_wall_4439_3923_z0 = bpy.data.objects.new('Bloco_dungeon_wall_4439_3923_z0', me_bloco_dungeon_wall_4439_3923_z0)
ob_bloco_dungeon_wall_4439_3924_z0 = bpy.data.objects.new('Bloco_dungeon_wall_4439_3924_z0', me_bloco_dungeon_wall_4439_3924_z0)
ob_bloco_dungeon_wall_4439_3925_z0 = bpy.data.objects.new('Bloco_dungeon_wall_4439_3925_z0', me_bloco_dungeon_wall_4439_3925_z0)
ob_bloco_dungeon_wall_4439_3926_z0 = bpy.data.objects.new('Bloco_dungeon_wall_4439_3926_z0', me_bloco_dungeon_wall_4439_3926_z0)
ob_bloco_dungeon_wall_4439_3927_z0 = bpy.data.objects.new('Bloco_dungeon_wall_4439_3927_z0', me_bloco_dungeon_wall_4439_3927_z0)
ob_parede_interna_ew_02_y3927_x4433_4438 = bpy.data.objects.new('Parede_Interna_EW_02_Y3927_X4433_4438', None)
ob_bloco_dungeon_wall_4433_3927_z0 = bpy.data.objects.new('Bloco_dungeon_wall_4433_3927_z0', me_bloco_dungeon_wall_4433_3927_z0)
ob_bloco_dungeon_wall_4434_3927_z0 = bpy.data.objects.new('Bloco_dungeon_wall_4434_3927_z0', me_bloco_dungeon_wall_4434_3927_z0)
ob_bloco_dungeon_wall_4435_3927_z0 = bpy.data.objects.new('Bloco_dungeon_wall_4435_3927_z0', me_bloco_dungeon_wall_4435_3927_z0)
ob_bloco_dungeon_wall_4436_3927_z0 = bpy.data.objects.new('Bloco_dungeon_wall_4436_3927_z0', me_bloco_dungeon_wall_4436_3927_z0)
ob_bloco_dungeon_wall_4437_3927_z0 = bpy.data.objects.new('Bloco_dungeon_wall_4437_3927_z0', me_bloco_dungeon_wall_4437_3927_z0)
ob_bloco_dungeon_wall_4438_3927_z0 = bpy.data.objects.new('Bloco_dungeon_wall_4438_3927_z0', me_bloco_dungeon_wall_4438_3927_z0)

# ---- transforms, parenting, visibility, modifiers, constraints
ob_parede_externa_norte_y3887_x4439_4439.location = (3.5, -20.5, 0.0)
ob_parede_externa_norte_y3887_x4439_4439.empty_display_type = 'CUBE'
ob_bloco_dungeon_wall_4439_3887_z0.parent = ob_parede_externa_norte_y3887_x4439_4439
ob_bloco_dungeon_wall_4439_3887_z0.matrix_parent_inverse = Matrix(((1.0, -0.0, 0.0, -3.5), (-0.0, 1.0, -0.0, 20.5), (0.0, -0.0, 1.0, -0.0), (-0.0, 0.0, -0.0, 1.0)))
ob_bloco_dungeon_wall_4439_3887_z0.location = (3.5, -20.83, 1.32)
ob_parede_externa_sul_y3928_x4439_4439.location = (3.5, 20.5, 0.0)
ob_parede_externa_sul_y3928_x4439_4439.empty_display_type = 'CUBE'
ob_bloco_dungeon_wall_4439_3928_z0.parent = ob_parede_externa_sul_y3928_x4439_4439
ob_bloco_dungeon_wall_4439_3928_z0.matrix_parent_inverse = Matrix(((1.0, -0.0, 0.0, -3.5), (-0.0, 1.0, -0.0, -20.5), (0.0, -0.0, 1.0, -0.0), (-0.0, 0.0, -0.0, 1.0)))
ob_bloco_dungeon_wall_4439_3928_z0.location = (3.5, 20.17, 1.32)
ob_parede_externa_oeste_x4432_y3927_3927.location = (-3.5, 19.5, 0.0)
ob_parede_externa_oeste_x4432_y3927_3927.empty_display_type = 'CUBE'
ob_bloco_dungeon_wall_4432_3927_z0.parent = ob_parede_externa_oeste_x4432_y3927_3927
ob_bloco_dungeon_wall_4432_3927_z0.matrix_parent_inverse = Matrix(((1.0, -0.0, 0.0, 3.5), (-0.0, 1.0, -0.0, -19.5), (0.0, -0.0, 1.0, -0.0), (-0.0, 0.0, -0.0, 1.0)))
ob_bloco_dungeon_wall_4432_3927_z0.location = (-3.825, 19.5, 1.32)
ob_parede_externa_leste_x4439_y3888_3927.location = (3.5, 0.0, 0.0)
ob_parede_externa_leste_x4439_y3888_3927.empty_display_type = 'CUBE'
ob_bloco_dungeon_wall_4439_3888_z0.parent = ob_parede_externa_leste_x4439_y3888_3927
ob_bloco_dungeon_wall_4439_3888_z0.matrix_parent_inverse = Matrix(((1.0, -0.0, 0.0, -3.5), (-0.0, 1.0, -0.0, 0.0), (0.0, -0.0, 1.0, -0.0), (-0.0, 0.0, -0.0, 1.0)))
ob_bloco_dungeon_wall_4439_3888_z0.location = (3.175, -19.5, 1.32)
ob_bloco_dungeon_wall_4439_3889_z0.parent = ob_parede_externa_leste_x4439_y3888_3927
ob_bloco_dungeon_wall_4439_3889_z0.matrix_parent_inverse = Matrix(((1.0, -0.0, 0.0, -3.5), (-0.0, 1.0, -0.0, 0.0), (0.0, -0.0, 1.0, -0.0), (-0.0, 0.0, -0.0, 1.0)))
ob_bloco_dungeon_wall_4439_3889_z0.location = (3.175, -18.5, 1.32)
ob_bloco_dungeon_wall_4439_3890_z0.parent = ob_parede_externa_leste_x4439_y3888_3927
ob_bloco_dungeon_wall_4439_3890_z0.matrix_parent_inverse = Matrix(((1.0, -0.0, 0.0, -3.5), (-0.0, 1.0, -0.0, 0.0), (0.0, -0.0, 1.0, -0.0), (-0.0, 0.0, -0.0, 1.0)))
ob_bloco_dungeon_wall_4439_3890_z0.location = (3.175, -17.5, 1.32)
ob_bloco_dungeon_wall_4439_3891_z0.parent = ob_parede_externa_leste_x4439_y3888_3927
ob_bloco_dungeon_wall_4439_3891_z0.matrix_parent_inverse = Matrix(((1.0, -0.0, 0.0, -3.5), (-0.0, 1.0, -0.0, 0.0), (0.0, -0.0, 1.0, -0.0), (-0.0, 0.0, -0.0, 1.0)))
ob_bloco_dungeon_wall_4439_3891_z0.location = (3.175, -16.5, 1.32)
ob_bloco_dungeon_wall_4439_3892_z0.parent = ob_parede_externa_leste_x4439_y3888_3927
ob_bloco_dungeon_wall_4439_3892_z0.matrix_parent_inverse = Matrix(((1.0, -0.0, 0.0, -3.5), (-0.0, 1.0, -0.0, 0.0), (0.0, -0.0, 1.0, -0.0), (-0.0, 0.0, -0.0, 1.0)))
ob_bloco_dungeon_wall_4439_3892_z0.location = (3.175, -15.5, 1.32)
ob_bloco_dungeon_wall_4439_3893_z0.parent = ob_parede_externa_leste_x4439_y3888_3927
ob_bloco_dungeon_wall_4439_3893_z0.matrix_parent_inverse = Matrix(((1.0, -0.0, 0.0, -3.5), (-0.0, 1.0, -0.0, 0.0), (0.0, -0.0, 1.0, -0.0), (-0.0, 0.0, -0.0, 1.0)))
ob_bloco_dungeon_wall_4439_3893_z0.location = (3.175, -14.5, 1.32)
ob_bloco_dungeon_wall_4439_3894_z0.parent = ob_parede_externa_leste_x4439_y3888_3927
ob_bloco_dungeon_wall_4439_3894_z0.matrix_parent_inverse = Matrix(((1.0, -0.0, 0.0, -3.5), (-0.0, 1.0, -0.0, 0.0), (0.0, -0.0, 1.0, -0.0), (-0.0, 0.0, -0.0, 1.0)))
ob_bloco_dungeon_wall_4439_3894_z0.location = (3.175, -13.5, 1.32)
ob_bloco_dungeon_wall_4439_3895_z0.parent = ob_parede_externa_leste_x4439_y3888_3927
ob_bloco_dungeon_wall_4439_3895_z0.matrix_parent_inverse = Matrix(((1.0, -0.0, 0.0, -3.5), (-0.0, 1.0, -0.0, 0.0), (0.0, -0.0, 1.0, -0.0), (-0.0, 0.0, -0.0, 1.0)))
ob_bloco_dungeon_wall_4439_3895_z0.location = (3.175, -12.5, 1.32)
ob_bloco_dungeon_wall_4439_3896_z0.parent = ob_parede_externa_leste_x4439_y3888_3927
ob_bloco_dungeon_wall_4439_3896_z0.matrix_parent_inverse = Matrix(((1.0, -0.0, 0.0, -3.5), (-0.0, 1.0, -0.0, 0.0), (0.0, -0.0, 1.0, -0.0), (-0.0, 0.0, -0.0, 1.0)))
ob_bloco_dungeon_wall_4439_3896_z0.location = (3.175, -11.5, 1.32)
ob_bloco_dungeon_wall_4439_3897_z0.parent = ob_parede_externa_leste_x4439_y3888_3927
ob_bloco_dungeon_wall_4439_3897_z0.matrix_parent_inverse = Matrix(((1.0, -0.0, 0.0, -3.5), (-0.0, 1.0, -0.0, 0.0), (0.0, -0.0, 1.0, -0.0), (-0.0, 0.0, -0.0, 1.0)))
ob_bloco_dungeon_wall_4439_3897_z0.location = (3.175, -10.5, 1.32)
ob_bloco_dungeon_wall_4439_3898_z0.parent = ob_parede_externa_leste_x4439_y3888_3927
ob_bloco_dungeon_wall_4439_3898_z0.matrix_parent_inverse = Matrix(((1.0, -0.0, 0.0, -3.5), (-0.0, 1.0, -0.0, 0.0), (0.0, -0.0, 1.0, -0.0), (-0.0, 0.0, -0.0, 1.0)))
ob_bloco_dungeon_wall_4439_3898_z0.location = (3.175, -9.5, 1.32)
ob_bloco_dungeon_wall_4439_3899_z0.parent = ob_parede_externa_leste_x4439_y3888_3927
ob_bloco_dungeon_wall_4439_3899_z0.matrix_parent_inverse = Matrix(((1.0, -0.0, 0.0, -3.5), (-0.0, 1.0, -0.0, 0.0), (0.0, -0.0, 1.0, -0.0), (-0.0, 0.0, -0.0, 1.0)))
ob_bloco_dungeon_wall_4439_3899_z0.location = (3.175, -8.5, 1.32)
ob_bloco_dungeon_wall_4439_3900_z0.parent = ob_parede_externa_leste_x4439_y3888_3927
ob_bloco_dungeon_wall_4439_3900_z0.matrix_parent_inverse = Matrix(((1.0, -0.0, 0.0, -3.5), (-0.0, 1.0, -0.0, 0.0), (0.0, -0.0, 1.0, -0.0), (-0.0, 0.0, -0.0, 1.0)))
ob_bloco_dungeon_wall_4439_3900_z0.location = (3.175, -7.5, 1.32)
ob_bloco_dungeon_wall_4439_3901_z0.parent = ob_parede_externa_leste_x4439_y3888_3927
ob_bloco_dungeon_wall_4439_3901_z0.matrix_parent_inverse = Matrix(((1.0, -0.0, 0.0, -3.5), (-0.0, 1.0, -0.0, 0.0), (0.0, -0.0, 1.0, -0.0), (-0.0, 0.0, -0.0, 1.0)))
ob_bloco_dungeon_wall_4439_3901_z0.location = (3.175, -6.5, 1.32)
ob_bloco_dungeon_wall_4439_3902_z0.parent = ob_parede_externa_leste_x4439_y3888_3927
ob_bloco_dungeon_wall_4439_3902_z0.matrix_parent_inverse = Matrix(((1.0, -0.0, 0.0, -3.5), (-0.0, 1.0, -0.0, 0.0), (0.0, -0.0, 1.0, -0.0), (-0.0, 0.0, -0.0, 1.0)))
ob_bloco_dungeon_wall_4439_3902_z0.location = (3.175, -5.5, 1.32)
ob_bloco_dungeon_wall_4439_3903_z0.parent = ob_parede_externa_leste_x4439_y3888_3927
ob_bloco_dungeon_wall_4439_3903_z0.matrix_parent_inverse = Matrix(((1.0, -0.0, 0.0, -3.5), (-0.0, 1.0, -0.0, 0.0), (0.0, -0.0, 1.0, -0.0), (-0.0, 0.0, -0.0, 1.0)))
ob_bloco_dungeon_wall_4439_3903_z0.location = (3.175, -4.5, 1.32)
ob_bloco_dungeon_wall_4439_3904_z0.parent = ob_parede_externa_leste_x4439_y3888_3927
ob_bloco_dungeon_wall_4439_3904_z0.matrix_parent_inverse = Matrix(((1.0, -0.0, 0.0, -3.5), (-0.0, 1.0, -0.0, 0.0), (0.0, -0.0, 1.0, -0.0), (-0.0, 0.0, -0.0, 1.0)))
ob_bloco_dungeon_wall_4439_3904_z0.location = (3.175, -3.5, 1.32)
ob_bloco_dungeon_wall_4439_3905_z0.parent = ob_parede_externa_leste_x4439_y3888_3927
ob_bloco_dungeon_wall_4439_3905_z0.matrix_parent_inverse = Matrix(((1.0, -0.0, 0.0, -3.5), (-0.0, 1.0, -0.0, 0.0), (0.0, -0.0, 1.0, -0.0), (-0.0, 0.0, -0.0, 1.0)))
ob_bloco_dungeon_wall_4439_3905_z0.location = (3.175, -2.5, 1.32)
ob_bloco_dungeon_wall_4439_3906_z0.parent = ob_parede_externa_leste_x4439_y3888_3927
ob_bloco_dungeon_wall_4439_3906_z0.matrix_parent_inverse = Matrix(((1.0, -0.0, 0.0, -3.5), (-0.0, 1.0, -0.0, 0.0), (0.0, -0.0, 1.0, -0.0), (-0.0, 0.0, -0.0, 1.0)))
ob_bloco_dungeon_wall_4439_3906_z0.location = (3.175, -1.5, 1.32)
ob_bloco_dungeon_wall_4439_3907_z0.parent = ob_parede_externa_leste_x4439_y3888_3927
ob_bloco_dungeon_wall_4439_3907_z0.matrix_parent_inverse = Matrix(((1.0, -0.0, 0.0, -3.5), (-0.0, 1.0, -0.0, 0.0), (0.0, -0.0, 1.0, -0.0), (-0.0, 0.0, -0.0, 1.0)))
ob_bloco_dungeon_wall_4439_3907_z0.location = (3.175, -0.5, 1.32)
ob_bloco_dungeon_wall_4439_3908_z0.parent = ob_parede_externa_leste_x4439_y3888_3927
ob_bloco_dungeon_wall_4439_3908_z0.matrix_parent_inverse = Matrix(((1.0, -0.0, 0.0, -3.5), (-0.0, 1.0, -0.0, 0.0), (0.0, -0.0, 1.0, -0.0), (-0.0, 0.0, -0.0, 1.0)))
ob_bloco_dungeon_wall_4439_3908_z0.location = (3.175, 0.5, 1.32)
ob_bloco_dungeon_wall_4439_3909_z0.parent = ob_parede_externa_leste_x4439_y3888_3927
ob_bloco_dungeon_wall_4439_3909_z0.matrix_parent_inverse = Matrix(((1.0, -0.0, 0.0, -3.5), (-0.0, 1.0, -0.0, 0.0), (0.0, -0.0, 1.0, -0.0), (-0.0, 0.0, -0.0, 1.0)))
ob_bloco_dungeon_wall_4439_3909_z0.location = (3.175, 1.5, 1.32)
ob_bloco_dungeon_wall_4439_3910_z0.parent = ob_parede_externa_leste_x4439_y3888_3927
ob_bloco_dungeon_wall_4439_3910_z0.matrix_parent_inverse = Matrix(((1.0, -0.0, 0.0, -3.5), (-0.0, 1.0, -0.0, 0.0), (0.0, -0.0, 1.0, -0.0), (-0.0, 0.0, -0.0, 1.0)))
ob_bloco_dungeon_wall_4439_3910_z0.location = (3.175, 2.5, 1.32)
ob_bloco_dungeon_wall_4439_3911_z0.parent = ob_parede_externa_leste_x4439_y3888_3927
ob_bloco_dungeon_wall_4439_3911_z0.matrix_parent_inverse = Matrix(((1.0, -0.0, 0.0, -3.5), (-0.0, 1.0, -0.0, 0.0), (0.0, -0.0, 1.0, -0.0), (-0.0, 0.0, -0.0, 1.0)))
ob_bloco_dungeon_wall_4439_3911_z0.location = (3.175, 3.5, 1.32)
ob_bloco_dungeon_wall_4439_3912_z0.parent = ob_parede_externa_leste_x4439_y3888_3927
ob_bloco_dungeon_wall_4439_3912_z0.matrix_parent_inverse = Matrix(((1.0, -0.0, 0.0, -3.5), (-0.0, 1.0, -0.0, 0.0), (0.0, -0.0, 1.0, -0.0), (-0.0, 0.0, -0.0, 1.0)))
ob_bloco_dungeon_wall_4439_3912_z0.location = (3.175, 4.5, 1.32)
ob_bloco_dungeon_wall_4439_3913_z0.parent = ob_parede_externa_leste_x4439_y3888_3927
ob_bloco_dungeon_wall_4439_3913_z0.matrix_parent_inverse = Matrix(((1.0, -0.0, 0.0, -3.5), (-0.0, 1.0, -0.0, 0.0), (0.0, -0.0, 1.0, -0.0), (-0.0, 0.0, -0.0, 1.0)))
ob_bloco_dungeon_wall_4439_3913_z0.location = (3.175, 5.5, 1.32)
ob_bloco_dungeon_wall_4439_3914_z0.parent = ob_parede_externa_leste_x4439_y3888_3927
ob_bloco_dungeon_wall_4439_3914_z0.matrix_parent_inverse = Matrix(((1.0, -0.0, 0.0, -3.5), (-0.0, 1.0, -0.0, 0.0), (0.0, -0.0, 1.0, -0.0), (-0.0, 0.0, -0.0, 1.0)))
ob_bloco_dungeon_wall_4439_3914_z0.location = (3.175, 6.5, 1.32)
ob_bloco_dungeon_wall_4439_3915_z0.parent = ob_parede_externa_leste_x4439_y3888_3927
ob_bloco_dungeon_wall_4439_3915_z0.matrix_parent_inverse = Matrix(((1.0, -0.0, 0.0, -3.5), (-0.0, 1.0, -0.0, 0.0), (0.0, -0.0, 1.0, -0.0), (-0.0, 0.0, -0.0, 1.0)))
ob_bloco_dungeon_wall_4439_3915_z0.location = (3.175, 7.5, 1.32)
ob_bloco_dungeon_wall_4439_3916_z0.parent = ob_parede_externa_leste_x4439_y3888_3927
ob_bloco_dungeon_wall_4439_3916_z0.matrix_parent_inverse = Matrix(((1.0, -0.0, 0.0, -3.5), (-0.0, 1.0, -0.0, 0.0), (0.0, -0.0, 1.0, -0.0), (-0.0, 0.0, -0.0, 1.0)))
ob_bloco_dungeon_wall_4439_3916_z0.location = (3.175, 8.5, 1.32)
ob_bloco_dungeon_wall_4439_3917_z0.parent = ob_parede_externa_leste_x4439_y3888_3927
ob_bloco_dungeon_wall_4439_3917_z0.matrix_parent_inverse = Matrix(((1.0, -0.0, 0.0, -3.5), (-0.0, 1.0, -0.0, 0.0), (0.0, -0.0, 1.0, -0.0), (-0.0, 0.0, -0.0, 1.0)))
ob_bloco_dungeon_wall_4439_3917_z0.location = (3.175, 9.5, 1.32)
ob_bloco_dungeon_wall_4439_3918_z0.parent = ob_parede_externa_leste_x4439_y3888_3927
ob_bloco_dungeon_wall_4439_3918_z0.matrix_parent_inverse = Matrix(((1.0, -0.0, 0.0, -3.5), (-0.0, 1.0, -0.0, 0.0), (0.0, -0.0, 1.0, -0.0), (-0.0, 0.0, -0.0, 1.0)))
ob_bloco_dungeon_wall_4439_3918_z0.location = (3.175, 10.5, 1.32)
ob_bloco_dungeon_wall_4439_3919_z0.parent = ob_parede_externa_leste_x4439_y3888_3927
ob_bloco_dungeon_wall_4439_3919_z0.matrix_parent_inverse = Matrix(((1.0, -0.0, 0.0, -3.5), (-0.0, 1.0, -0.0, 0.0), (0.0, -0.0, 1.0, -0.0), (-0.0, 0.0, -0.0, 1.0)))
ob_bloco_dungeon_wall_4439_3919_z0.location = (3.175, 11.5, 1.32)
ob_bloco_dungeon_wall_4439_3920_z0.parent = ob_parede_externa_leste_x4439_y3888_3927
ob_bloco_dungeon_wall_4439_3920_z0.matrix_parent_inverse = Matrix(((1.0, -0.0, 0.0, -3.5), (-0.0, 1.0, -0.0, 0.0), (0.0, -0.0, 1.0, -0.0), (-0.0, 0.0, -0.0, 1.0)))
ob_bloco_dungeon_wall_4439_3920_z0.location = (3.175, 12.5, 1.32)
ob_bloco_dungeon_wall_4439_3921_z0.parent = ob_parede_externa_leste_x4439_y3888_3927
ob_bloco_dungeon_wall_4439_3921_z0.matrix_parent_inverse = Matrix(((1.0, -0.0, 0.0, -3.5), (-0.0, 1.0, -0.0, 0.0), (0.0, -0.0, 1.0, -0.0), (-0.0, 0.0, -0.0, 1.0)))
ob_bloco_dungeon_wall_4439_3921_z0.location = (3.175, 13.5, 1.32)
ob_bloco_dungeon_wall_4439_3922_z0.parent = ob_parede_externa_leste_x4439_y3888_3927
ob_bloco_dungeon_wall_4439_3922_z0.matrix_parent_inverse = Matrix(((1.0, -0.0, 0.0, -3.5), (-0.0, 1.0, -0.0, 0.0), (0.0, -0.0, 1.0, -0.0), (-0.0, 0.0, -0.0, 1.0)))
ob_bloco_dungeon_wall_4439_3922_z0.location = (3.175, 14.5, 1.32)
ob_bloco_dungeon_wall_4439_3923_z0.parent = ob_parede_externa_leste_x4439_y3888_3927
ob_bloco_dungeon_wall_4439_3923_z0.matrix_parent_inverse = Matrix(((1.0, -0.0, 0.0, -3.5), (-0.0, 1.0, -0.0, 0.0), (0.0, -0.0, 1.0, -0.0), (-0.0, 0.0, -0.0, 1.0)))
ob_bloco_dungeon_wall_4439_3923_z0.location = (3.175, 15.5, 1.32)
ob_bloco_dungeon_wall_4439_3924_z0.parent = ob_parede_externa_leste_x4439_y3888_3927
ob_bloco_dungeon_wall_4439_3924_z0.matrix_parent_inverse = Matrix(((1.0, -0.0, 0.0, -3.5), (-0.0, 1.0, -0.0, 0.0), (0.0, -0.0, 1.0, -0.0), (-0.0, 0.0, -0.0, 1.0)))
ob_bloco_dungeon_wall_4439_3924_z0.location = (3.175, 16.5, 1.32)
ob_bloco_dungeon_wall_4439_3925_z0.parent = ob_parede_externa_leste_x4439_y3888_3927
ob_bloco_dungeon_wall_4439_3925_z0.matrix_parent_inverse = Matrix(((1.0, -0.0, 0.0, -3.5), (-0.0, 1.0, -0.0, 0.0), (0.0, -0.0, 1.0, -0.0), (-0.0, 0.0, -0.0, 1.0)))
ob_bloco_dungeon_wall_4439_3925_z0.location = (3.175, 17.5, 1.32)
ob_bloco_dungeon_wall_4439_3926_z0.parent = ob_parede_externa_leste_x4439_y3888_3927
ob_bloco_dungeon_wall_4439_3926_z0.matrix_parent_inverse = Matrix(((1.0, -0.0, 0.0, -3.5), (-0.0, 1.0, -0.0, 0.0), (0.0, -0.0, 1.0, -0.0), (-0.0, 0.0, -0.0, 1.0)))
ob_bloco_dungeon_wall_4439_3926_z0.location = (3.175, 18.5, 1.32)
ob_bloco_dungeon_wall_4439_3927_z0.parent = ob_parede_externa_leste_x4439_y3888_3927
ob_bloco_dungeon_wall_4439_3927_z0.matrix_parent_inverse = Matrix(((1.0, -0.0, 0.0, -3.5), (-0.0, 1.0, -0.0, 0.0), (0.0, -0.0, 1.0, -0.0), (-0.0, 0.0, -0.0, 1.0)))
ob_bloco_dungeon_wall_4439_3927_z0.location = (3.175, 19.5, 1.32)
ob_parede_interna_ew_02_y3927_x4433_4438.location = (0.0, 19.5, 0.0)
ob_parede_interna_ew_02_y3927_x4433_4438.empty_display_type = 'CUBE'
ob_bloco_dungeon_wall_4433_3927_z0.parent = ob_parede_interna_ew_02_y3927_x4433_4438
ob_bloco_dungeon_wall_4433_3927_z0.matrix_parent_inverse = Matrix(((1.0, -0.0, 0.0, -0.0), (-0.0, 1.0, -0.0, -19.5), (0.0, -0.0, 1.0, -0.0), (-0.0, 0.0, -0.0, 1.0)))
ob_bloco_dungeon_wall_4433_3927_z0.location = (-2.5, 19.17, 1.32)
ob_bloco_dungeon_wall_4434_3927_z0.parent = ob_parede_interna_ew_02_y3927_x4433_4438
ob_bloco_dungeon_wall_4434_3927_z0.matrix_parent_inverse = Matrix(((1.0, -0.0, 0.0, -0.0), (-0.0, 1.0, -0.0, -19.5), (0.0, -0.0, 1.0, -0.0), (-0.0, 0.0, -0.0, 1.0)))
ob_bloco_dungeon_wall_4434_3927_z0.location = (-1.5, 19.17, 1.32)
ob_bloco_dungeon_wall_4435_3927_z0.parent = ob_parede_interna_ew_02_y3927_x4433_4438
ob_bloco_dungeon_wall_4435_3927_z0.matrix_parent_inverse = Matrix(((1.0, -0.0, 0.0, -0.0), (-0.0, 1.0, -0.0, -19.5), (0.0, -0.0, 1.0, -0.0), (-0.0, 0.0, -0.0, 1.0)))
ob_bloco_dungeon_wall_4435_3927_z0.location = (-0.5, 19.17, 1.32)
ob_bloco_dungeon_wall_4436_3927_z0.parent = ob_parede_interna_ew_02_y3927_x4433_4438
ob_bloco_dungeon_wall_4436_3927_z0.matrix_parent_inverse = Matrix(((1.0, -0.0, 0.0, -0.0), (-0.0, 1.0, -0.0, -19.5), (0.0, -0.0, 1.0, -0.0), (-0.0, 0.0, -0.0, 1.0)))
ob_bloco_dungeon_wall_4436_3927_z0.location = (0.5, 19.17, 1.32)
ob_bloco_dungeon_wall_4437_3927_z0.parent = ob_parede_interna_ew_02_y3927_x4433_4438
ob_bloco_dungeon_wall_4437_3927_z0.matrix_parent_inverse = Matrix(((1.0, -0.0, 0.0, -0.0), (-0.0, 1.0, -0.0, -19.5), (0.0, -0.0, 1.0, -0.0), (-0.0, 0.0, -0.0, 1.0)))
ob_bloco_dungeon_wall_4437_3927_z0.location = (1.5, 19.17, 1.32)
ob_bloco_dungeon_wall_4438_3927_z0.parent = ob_parede_interna_ew_02_y3927_x4433_4438
ob_bloco_dungeon_wall_4438_3927_z0.matrix_parent_inverse = Matrix(((1.0, -0.0, 0.0, -0.0), (-0.0, 1.0, -0.0, -19.5), (0.0, -0.0, 1.0, -0.0), (-0.0, 0.0, -0.0, 1.0)))
ob_bloco_dungeon_wall_4438_3927_z0.location = (2.5, 19.17, 1.32)

# ---- collection membership
col_01_paredes_externas.objects.link(ob_parede_externa_norte_y3887_x4439_4439)
col_01_paredes_externas.objects.link(ob_bloco_dungeon_wall_4439_3887_z0)
col_01_paredes_externas.objects.link(ob_parede_externa_sul_y3928_x4439_4439)
col_01_paredes_externas.objects.link(ob_bloco_dungeon_wall_4439_3928_z0)
col_01_paredes_externas.objects.link(ob_parede_externa_oeste_x4432_y3927_3927)
col_01_paredes_externas.objects.link(ob_bloco_dungeon_wall_4432_3927_z0)
col_01_paredes_externas.objects.link(ob_parede_externa_leste_x4439_y3888_3927)
col_01_paredes_externas.objects.link(ob_bloco_dungeon_wall_4439_3888_z0)
col_01_paredes_externas.objects.link(ob_bloco_dungeon_wall_4439_3889_z0)
col_01_paredes_externas.objects.link(ob_bloco_dungeon_wall_4439_3890_z0)
col_01_paredes_externas.objects.link(ob_bloco_dungeon_wall_4439_3891_z0)
col_01_paredes_externas.objects.link(ob_bloco_dungeon_wall_4439_3892_z0)
col_01_paredes_externas.objects.link(ob_bloco_dungeon_wall_4439_3893_z0)
col_01_paredes_externas.objects.link(ob_bloco_dungeon_wall_4439_3894_z0)
col_01_paredes_externas.objects.link(ob_bloco_dungeon_wall_4439_3895_z0)
col_01_paredes_externas.objects.link(ob_bloco_dungeon_wall_4439_3896_z0)
col_01_paredes_externas.objects.link(ob_bloco_dungeon_wall_4439_3897_z0)
col_01_paredes_externas.objects.link(ob_bloco_dungeon_wall_4439_3898_z0)
col_01_paredes_externas.objects.link(ob_bloco_dungeon_wall_4439_3899_z0)
col_01_paredes_externas.objects.link(ob_bloco_dungeon_wall_4439_3900_z0)
col_01_paredes_externas.objects.link(ob_bloco_dungeon_wall_4439_3901_z0)
col_01_paredes_externas.objects.link(ob_bloco_dungeon_wall_4439_3902_z0)
col_01_paredes_externas.objects.link(ob_bloco_dungeon_wall_4439_3903_z0)
col_01_paredes_externas.objects.link(ob_bloco_dungeon_wall_4439_3904_z0)
col_01_paredes_externas.objects.link(ob_bloco_dungeon_wall_4439_3905_z0)
col_01_paredes_externas.objects.link(ob_bloco_dungeon_wall_4439_3906_z0)
col_01_paredes_externas.objects.link(ob_bloco_dungeon_wall_4439_3907_z0)
col_01_paredes_externas.objects.link(ob_bloco_dungeon_wall_4439_3908_z0)
col_01_paredes_externas.objects.link(ob_bloco_dungeon_wall_4439_3909_z0)
col_01_paredes_externas.objects.link(ob_bloco_dungeon_wall_4439_3910_z0)
col_01_paredes_externas.objects.link(ob_bloco_dungeon_wall_4439_3911_z0)
col_01_paredes_externas.objects.link(ob_bloco_dungeon_wall_4439_3912_z0)
col_01_paredes_externas.objects.link(ob_bloco_dungeon_wall_4439_3913_z0)
col_01_paredes_externas.objects.link(ob_bloco_dungeon_wall_4439_3914_z0)
col_01_paredes_externas.objects.link(ob_bloco_dungeon_wall_4439_3915_z0)
col_01_paredes_externas.objects.link(ob_bloco_dungeon_wall_4439_3916_z0)
col_01_paredes_externas.objects.link(ob_bloco_dungeon_wall_4439_3917_z0)
col_01_paredes_externas.objects.link(ob_bloco_dungeon_wall_4439_3918_z0)
col_01_paredes_externas.objects.link(ob_bloco_dungeon_wall_4439_3919_z0)
col_01_paredes_externas.objects.link(ob_bloco_dungeon_wall_4439_3920_z0)
col_01_paredes_externas.objects.link(ob_bloco_dungeon_wall_4439_3921_z0)
col_01_paredes_externas.objects.link(ob_bloco_dungeon_wall_4439_3922_z0)
col_01_paredes_externas.objects.link(ob_bloco_dungeon_wall_4439_3923_z0)
col_01_paredes_externas.objects.link(ob_bloco_dungeon_wall_4439_3924_z0)
col_01_paredes_externas.objects.link(ob_bloco_dungeon_wall_4439_3925_z0)
col_01_paredes_externas.objects.link(ob_bloco_dungeon_wall_4439_3926_z0)
col_01_paredes_externas.objects.link(ob_bloco_dungeon_wall_4439_3927_z0)
col_02_paredes_internas.objects.link(ob_parede_interna_ew_02_y3927_x4433_4438)
col_02_paredes_internas.objects.link(ob_bloco_dungeon_wall_4433_3927_z0)
col_02_paredes_internas.objects.link(ob_bloco_dungeon_wall_4434_3927_z0)
col_02_paredes_internas.objects.link(ob_bloco_dungeon_wall_4435_3927_z0)
col_02_paredes_internas.objects.link(ob_bloco_dungeon_wall_4436_3927_z0)
col_02_paredes_internas.objects.link(ob_bloco_dungeon_wall_4437_3927_z0)
col_02_paredes_internas.objects.link(ob_bloco_dungeon_wall_4438_3927_z0)

# ---- scene / render settings (as saved in the file)
scene.frame_start = 1; scene.frame_end = 250; scene.frame_set(1)
scene.render.engine = 'BLENDER_EEVEE_NEXT'
scene.render.bake_bias = 0.0
scene.render.bake_samples = 0
scene.cycles.sampling_pattern = 'TABULATED_SOBOL'
scene.eevee.use_volume_custom_range = False
bpy.context.view_layer.update()

# ---- added for rendering (the .blend has no active camera and no usable light): camera, sun + grey world if the file has none
cam_auto = bpy.data.cameras.new('AutoCamera')
cam_auto.lens = 50.0
cam_auto.sensor_width = 36.0
cam_auto.clip_end = 1000.0
ob_auto_camera = bpy.data.objects.new('AutoCamera', cam_auto)
scene.collection.objects.link(ob_auto_camera)
ob_auto_camera.location = (39.044, -47.1777, 32.5552)
ob_auto_camera.rotation_euler = (1.09748, -7.21219e-08, 0.694738)
scene.camera = ob_auto_camera
light_auto_sun = bpy.data.lights.new('AutoSun', 'SUN')
light_auto_sun.energy = 3.0
light_auto_sun.angle = 0.0523599
ob_auto_sun = bpy.data.objects.new('AutoSun', light_auto_sun)
scene.collection.objects.link(ob_auto_sun)
ob_auto_sun.rotation_euler = (0.872665, 0.174533, 0.523599)
if scene.world is None:
    world_auto = bpy.data.worlds.new('AutoWorld')
    world_auto.color = (0.3, 0.3, 0.3)
    scene.world = world_auto
bpy.context.view_layer.update()
